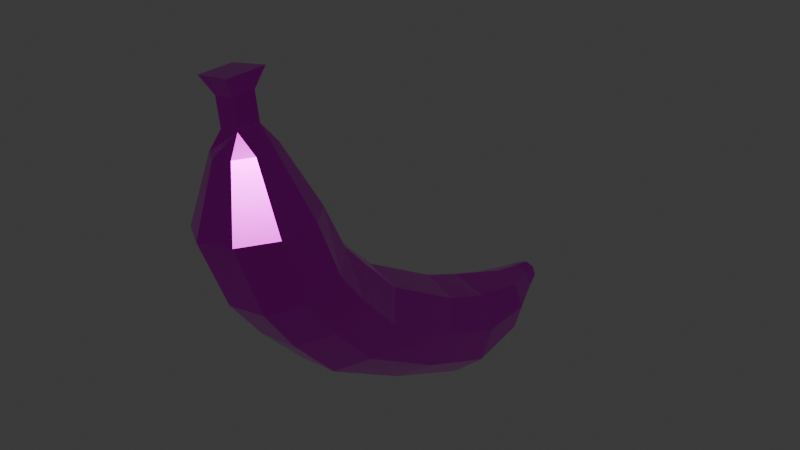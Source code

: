 # Source: banana.blend  (saved by Blender 4.5.91; exported with 4.5.12 LTS)
import bpy
from mathutils import Matrix  # noqa: F401  (used for matrix-valued properties, if any)

bpy.ops.wm.read_factory_settings(use_empty=True)
scene = bpy.context.scene
scene.name = 'Scene'

# ---- collections
col_collection = bpy.data.collections.new('Collection'); scene.collection.children.link(col_collection)

# ---- images (referenced by path relative to the original .blend; pixels are not part of the script)
import os
ASSET_DIR = os.environ.get("B2B_ASSET_DIR", "")  # directory of the original .blend (textures are referenced by path, not embedded)
HERE = os.path.dirname(os.path.abspath(__file__))  # packed textures are extracted next to this script under _unpacked/

def load_image(name, relpath, width, height, colorspace="sRGB"):
    """Load a texture the original file referenced (path relative to the .blend, or extracted next to this script)."""
    p = next((c for c in (os.path.join(HERE, relpath), os.path.join(ASSET_DIR, relpath)) if relpath and os.path.exists(c)), "")
    if p:
        img = bpy.data.images.load(p, check_existing=True)
        img.name = name
    else:  # same state as the original file: an image datablock whose file is absent (Cycles renders it pink)
        img = bpy.data.images.new(name, width, height)
        img.source = "FILE"
        img.filepath = "//" + (relpath or name)
    img.colorspace_settings.name = colorspace
    return img
img_material_001_base_color = load_image('Material.001 Base Color', 'Material.001 Base Color.png', 1024, 1024, 'sRGB')

# ---- materials (node trees are filled in below, after node groups)
mat_material_001 = bpy.data.materials.new('Material.001')

# ---- material node trees
mat_material_001.use_nodes = True; mat_material_001.node_tree.nodes.clear()
_N = mat_material_001.node_tree.nodes; _L = mat_material_001.node_tree.links
n0 = _N.new('ShaderNodeBsdfPrincipled'); n0.name = 'Principled BSDF'; n0.location = (-200, 100)
n0.inputs[1].default_value = 1.0
n0.inputs[2].default_value = 0.2083
n0.inputs[3].default_value = 2.0
n1 = _N.new('ShaderNodeOutputMaterial'); n1.name = 'Material Output'; n1.location = (200, 100)
n2 = _N.new('ShaderNodeTexImage'); n2.name = 'Image Texture'; n2.location = (-490, 80)
n2.image = img_material_001_base_color
_L.new(n0.outputs[0], n1.inputs[0])
_L.new(n2.outputs[0], n0.inputs[0])
n1.is_active_output = True

# ---- world
world_world = bpy.data.worlds.new('World'); scene.world = world_world
world_world.use_nodes = True; world_world.node_tree.nodes.clear()
_N = world_world.node_tree.nodes; _L = world_world.node_tree.links
n0 = _N.new('ShaderNodeOutputWorld'); n0.name = 'World Output'; n0.location = (200, 100)
n1 = _N.new('ShaderNodeBackground'); n1.name = 'Background'; n1.location = (-200, 100)
n1.inputs[0].default_value = (0.05088, 0.05088, 0.05088, 1.0)
_L.new(n1.outputs[0], n0.inputs[0])
n0.is_active_output = True
world_world.color = (0.05088, 0.05088, 0.05088)
world_world.sun_shadow_jitter_overblur = 0.0

# ---- meshes
me_cylinder = bpy.data.meshes.new('Cylinder')
me_cylinder.from_pydata([(-0.09399, 1.688, -0.489), (-0.01962, 0.03666, 0.4767), (0.5279, 1.559, -0.6782), (0.6103, -0.08816, 0.3128), (0.859, 1.18, -1.109), (0.9634, -0.4963, -0.07172), (0.7445, 0.728, -1.58), (0.8747, -0.9969, -0.4969), (0.2379, 0.4149, -1.871), (0.3855, -1.356, -0.7638), (-0.4237, 0.387, -1.845), (-0.2752, -1.405, -0.7476), (-0.9308, 0.6575, -1.515), (-0.7983, -1.121, -0.4557), (-1.046, 1.1, -1.035), (-0.939, -0.6375, -0.0249), (-0.7156, 1.507, -0.63), (-0.6315, -0.1803, 0.3434), (0.6927, -0.8883, 1.12), (0.05683, -0.7424, 1.237), (1.061, -1.348, 0.816), (0.9885, -1.906, 0.4658), (0.5099, -2.301, 0.2338), (-0.151, -2.349, 0.2285), (-0.6851, -2.027, 0.4523), (-0.8425, -1.486, 0.8006), (-0.5495, -0.9782, 1.11), (-0.5139, -1.935, 2.293), (-0.7712, -2.544, 2.244), (-0.5804, -3.178, 2.259), (-0.03065, -3.541, 2.33), (0.6207, -3.463, 2.425), (1.069, -2.981, 2.498), (1.104, -2.319, 2.515), (0.0712, -1.637, 2.382), (0.7103, -1.788, 2.47), (0.7321, -1.379, 1.63), (0.08989, -1.216, 1.646), (1.121, -1.898, 1.492), (1.074, -2.53, 1.297), (0.6145, -2.979, 1.137), (-0.04381, -3.035, 1.086), (-0.5924, -2.673, 1.168), (-0.7746, -2.061, 1.344), (-0.5051, -1.485, 1.533), (-0.2039, -2.432, 3.735), (-0.1893, -2.813, 3.735), (-0.2652, -2.434, 4.207), (0.1609, -2.826, 3.781), (0.1443, -2.392, 3.781), (0.3023, -2.206, 3.492), (-0.02385, -2.128, 3.447), (0.5033, -2.477, 3.515), (0.4853, -2.814, 3.506), (0.2566, -3.06, 3.469), (-0.07581, -3.1, 3.42), (-0.3563, -2.915, 3.384), (-0.4537, -2.591, 3.377), (-0.3224, -2.28, 3.401), (-0.2506, -2.815, 4.207), (0.09968, -2.828, 4.252), (0.08308, -2.395, 4.252), (0.1591, -2.24, 4.577), (-0.4323, -2.307, 4.499), (0.1873, -2.976, 4.576), (-0.4075, -2.955, 4.499), (-0.1952, 2.654, -0.9278), (0.4283, 2.65, -1.153), (0.7651, 2.544, -1.713), (0.6578, 2.384, -2.347), (0.1565, 2.247, -2.759), (-0.5043, 2.196, -2.754), (-1.015, 2.254, -2.336), (-1.137, 2.396, -1.7), (-0.8135, 2.554, -1.144), (-0.1352, 3.962, -1.397), (0.2967, 3.959, -1.552), (0.5301, 3.885, -1.941), (0.4557, 3.775, -2.38), (0.1084, 3.679, -2.665), (-0.3493, 3.644, -2.662), (-0.7033, 3.685, -2.372), (-0.7879, 3.783, -1.932), (-0.5636, 3.892, -1.547), (-0.2008, 4.744, -1.633), (0.04152, 4.743, -1.72), (0.1725, 4.701, -1.938), (0.1307, 4.639, -2.185), (-0.06414, 4.586, -2.345), (-0.321, 4.566, -2.343), (-0.5196, 4.589, -2.181), (-0.5671, 4.644, -1.933), (-0.4412, 4.705, -1.717), (-0.2052, 5.105, -1.703), (-0.04271, 5.104, -1.761), (0.04511, 5.076, -1.907), (0.01712, 5.034, -2.073), (-0.1136, 4.999, -2.18), (-0.2858, 4.985, -2.179), (-0.419, 5.0, -2.07), (-0.4508, 5.037, -1.904), (-0.3664, 5.079, -1.759)], [], [(0, 1, 3, 2), (2, 3, 5, 4), (4, 5, 7, 6), (6, 7, 9, 8), (8, 9, 11, 10), (10, 11, 13, 12), (12, 13, 15, 14), (1, 17, 26, 19), (14, 15, 17, 16), (16, 17, 1, 0), (16, 0, 66, 74), (29, 30, 55, 56), (17, 15, 25, 26), (15, 13, 24, 25), (13, 11, 23, 24), (11, 9, 22, 23), (9, 7, 21, 22), (3, 1, 19, 18), (7, 5, 20, 21), (5, 3, 18, 20), (19, 26, 44, 37), (20, 18, 36, 38), (23, 22, 40, 41), (26, 25, 43, 44), (18, 19, 37, 36), (22, 21, 39, 40), (25, 24, 42, 43), (21, 20, 38, 39), (24, 23, 41, 42), (46, 48, 60, 59), (43, 42, 29, 28), (39, 38, 33, 32), (42, 41, 30, 29), (37, 44, 27, 34), (38, 36, 35, 33), (41, 40, 31, 30), (44, 43, 28, 27), (36, 37, 34, 35), (40, 39, 32, 31), (50, 51, 49), (32, 33, 52, 53), (28, 29, 56, 57), (31, 32, 53, 54), (35, 34, 51, 50), (27, 28, 57, 58), (30, 31, 54, 55), (33, 35, 50, 52), (34, 27, 58, 51), (58, 57, 46, 45), (55, 54, 48), (52, 50, 49), (51, 58, 45, 49), (56, 55, 48, 46), (53, 52, 49, 48), (57, 56, 46), (54, 53, 48), (47, 59, 65, 63), (45, 46, 59, 47), (49, 45, 47, 61), (48, 49, 61, 60), (62, 63, 65, 64), (60, 61, 62, 64), (61, 47, 63, 62), (59, 60, 64, 65), (69, 70, 79, 78), (14, 16, 74, 73), (12, 14, 73, 72), (10, 12, 72, 71), (8, 10, 71, 70), (6, 8, 70, 69), (0, 2, 67, 66), (4, 6, 69, 68), (2, 4, 68, 67), (77, 78, 87, 86), (66, 67, 76, 75), (73, 74, 83, 82), (70, 71, 80, 79), (67, 68, 77, 76), (74, 66, 75, 83), (71, 72, 81, 80), (68, 69, 78, 77), (72, 73, 82, 81), (85, 86, 95, 94), (81, 82, 91, 90), (78, 79, 88, 87), (75, 76, 85, 84), (82, 83, 92, 91), (79, 80, 89, 88), (76, 77, 86, 85), (83, 75, 84, 92), (80, 81, 90, 89), (93, 94, 95, 96, 97, 98, 99, 100, 101), (92, 84, 93, 101), (89, 90, 99, 98), (86, 87, 96, 95), (90, 91, 100, 99), (87, 88, 97, 96), (84, 85, 94, 93), (91, 92, 101, 100), (88, 89, 98, 97)])
_uv = me_cylinder.uv_layers.new(name='UVMap')
_uv.uv.foreach_set('vector', [0.6275, 0.2962, 0.6237, 0.1403, 0.6821, 0.1244, 0.6851, 0.28, 0.452, 0.3432, 0.4372, 0.524, 0.3853, 0.5341, 0.3981, 0.3486, 0.3981, 0.3486, 0.3853, 0.5341, 0.3252, 0.549, 0.3372, 0.3572, 0.8438, 0.1948, 0.8456, 0.03168, 0.7974, 0.0008621, 0.7942, 0.1684, 0.7942, 0.1684, 0.7974, 0.0008621, 0.7349, 0.0002377, 0.7317, 0.1698, 0.7317, 0.1698, 0.7349, 0.0002377, 0.6873, 0.03009, 0.6856, 0.1983, 0.03244, 0.3466, 0.0002377, 0.5392, 0.06073, 0.5307, 0.09395, 0.3441, 0.6237, 0.1403, 0.5647, 0.1239, 0.5671, 0.04825, 0.6258, 0.06648, 0.09395, 0.3441, 0.06073, 0.5307, 0.1151, 0.5203, 0.1479, 0.3395, 0.5678, 0.2832, 0.5647, 0.1239, 0.6237, 0.1403, 0.6275, 0.2962, 0.5678, 0.2832, 0.6275, 0.2962, 0.6243, 0.3878, 0.5654, 0.3824, 0.8464, 0.2808, 0.8976, 0.2915, 0.8853, 0.3937, 0.8592, 0.3882, 0.1151, 0.5203, 0.06073, 0.5307, 0.06843, 0.6421, 0.1217, 0.6245, 0.06073, 0.5307, 0.0002377, 0.5392, 0.01034, 0.6598, 0.06843, 0.6421, 0.8461, 0.0238, 0.8974, 0.0002377, 0.9019, 0.09295, 0.85, 0.11, 0.8974, 0.0002377, 0.9597, 0.003609, 0.964, 0.09836, 0.9019, 0.09295, 0.285, 0.5618, 0.3252, 0.549, 0.3489, 0.6717, 0.3094, 0.6892, 0.6254, 0.6189, 0.5648, 0.6283, 0.5647, 0.7003, 0.6254, 0.6955, 0.3252, 0.549, 0.3853, 0.5341, 0.4064, 0.6482, 0.3489, 0.6717, 0.3853, 0.5341, 0.4372, 0.524, 0.4551, 0.6297, 0.4064, 0.6482, 0.6258, 0.06648, 0.5671, 0.04825, 0.568, 0.0002377, 0.6258, 0.02167, 0.4064, 0.6482, 0.4551, 0.6297, 0.4671, 0.6954, 0.428, 0.7275, 0.9019, 0.09295, 0.964, 0.09836, 0.9671, 0.1841, 0.9056, 0.1743, 0.1217, 0.6245, 0.06843, 0.6421, 0.0725, 0.7167, 0.1212, 0.6868, 0.6846, 0.04858, 0.6258, 0.06648, 0.6258, 0.02167, 0.6851, 0.002144, 0.3094, 0.6892, 0.3489, 0.6717, 0.3783, 0.7652, 0.3412, 0.7908, 0.06843, 0.6421, 0.01034, 0.6598, 0.02244, 0.7499, 0.0725, 0.7167, 0.3489, 0.6717, 0.4064, 0.6482, 0.428, 0.7275, 0.3783, 0.7652, 0.85, 0.11, 0.9019, 0.09295, 0.9056, 0.1743, 0.8534, 0.178, 0.8723, 0.4225, 0.9049, 0.4293, 0.8956, 0.4732, 0.863, 0.4663, 0.0725, 0.7167, 0.02244, 0.7499, 0.07019, 0.8529, 0.1078, 0.8063, 0.3783, 0.7652, 0.428, 0.7275, 0.4832, 0.8162, 0.4454, 0.8659, 0.8534, 0.178, 0.9056, 0.1743, 0.8976, 0.2915, 0.8464, 0.2808, 0.742, 0.6143, 0.6856, 0.6051, 0.6866, 0.6768, 0.742, 0.6837, 0.428, 0.7275, 0.4671, 0.6954, 0.5089, 0.773, 0.4832, 0.8162, 0.9056, 0.1743, 0.9671, 0.1841, 0.9582, 0.3052, 0.8976, 0.2915, 0.1212, 0.6868, 0.0725, 0.7167, 0.1078, 0.8063, 0.1484, 0.7654, 0.8025, 0.6112, 0.742, 0.6143, 0.742, 0.6837, 0.8025, 0.6905, 0.3412, 0.7908, 0.3783, 0.7652, 0.4454, 0.8659, 0.4132, 0.8988, 0.7665, 0.7878, 0.7357, 0.7844, 0.7524, 0.8155, 0.4454, 0.8659, 0.4832, 0.8162, 0.5511, 0.8832, 0.5318, 0.9086, 0.1078, 0.8063, 0.07019, 0.8529, 0.1672, 0.9025, 0.1864, 0.8788, 0.9582, 0.3052, 0.9998, 0.3154, 0.9374, 0.4059, 0.9162, 0.4007, 0.8025, 0.6905, 0.742, 0.6837, 0.7357, 0.7844, 0.7665, 0.7878, 0.1484, 0.7654, 0.1078, 0.8063, 0.1864, 0.8788, 0.2071, 0.8579, 0.8976, 0.2915, 0.9582, 0.3052, 0.9162, 0.4007, 0.8853, 0.3937, 0.4832, 0.8162, 0.5089, 0.773, 0.5642, 0.8612, 0.5511, 0.8832, 0.742, 0.6837, 0.6866, 0.6768, 0.7074, 0.7808, 0.7357, 0.7844, 0.2071, 0.8579, 0.1864, 0.8788, 0.1987, 0.9166, 0.2219, 0.8892, 0.8853, 0.3937, 0.9162, 0.4007, 0.9049, 0.4293, 0.6595, 0.6731, 0.6415, 0.6993, 0.6259, 0.6823, 0.7357, 0.7844, 0.7074, 0.7808, 0.7194, 0.812, 0.7524, 0.8155, 0.8592, 0.3882, 0.8853, 0.3937, 0.9049, 0.4293, 0.8723, 0.4225, 0.6565, 0.6413, 0.6595, 0.6731, 0.6259, 0.6823, 0.6259, 0.6414, 0.1864, 0.8788, 0.1672, 0.9025, 0.1987, 0.9166, 0.6341, 0.6189, 0.6565, 0.6413, 0.6259, 0.6414, 0.2557, 0.9181, 0.2325, 0.9455, 0.245, 0.9734, 0.2845, 0.9268, 0.2219, 0.8892, 0.1987, 0.9166, 0.2325, 0.9455, 0.2557, 0.9181, 0.7524, 0.8155, 0.7194, 0.812, 0.7148, 0.8566, 0.7477, 0.8601, 0.5789, 0.7008, 0.6198, 0.7008, 0.6195, 0.7453, 0.5786, 0.7453, 0.6206, 0.8458, 0.5647, 0.8417, 0.5647, 0.7806, 0.6206, 0.7764, 0.5786, 0.7453, 0.6195, 0.7453, 0.6341, 0.7759, 0.5647, 0.7759, 0.7477, 0.8601, 0.7148, 0.8566, 0.6997, 0.8847, 0.7557, 0.8905, 0.863, 0.4663, 0.8956, 0.4732, 0.9014, 0.5044, 0.8461, 0.4927, 0.8456, 0.3513, 0.7976, 0.3414, 0.8017, 0.4765, 0.835, 0.4834, 0.09395, 0.3441, 0.1479, 0.3395, 0.1748, 0.2328, 0.1251, 0.2102, 0.03244, 0.3466, 0.09395, 0.3441, 0.1251, 0.2102, 0.07075, 0.1816, 0.7317, 0.1698, 0.6856, 0.1983, 0.6873, 0.3492, 0.7351, 0.3405, 0.7942, 0.1684, 0.7317, 0.1698, 0.7351, 0.3405, 0.7976, 0.3414, 0.8438, 0.1948, 0.7942, 0.1684, 0.7976, 0.3414, 0.8456, 0.3513, 0.6275, 0.2962, 0.6851, 0.28, 0.6829, 0.3833, 0.6243, 0.3878, 0.3981, 0.3486, 0.3372, 0.3572, 0.3696, 0.1881, 0.4269, 0.2108, 0.452, 0.3432, 0.3981, 0.3486, 0.4269, 0.2108, 0.4757, 0.2335, 0.4833, 0.09554, 0.4436, 0.0798, 0.5061, 0.02433, 0.5284, 0.03316, 0.6243, 0.3878, 0.6829, 0.3833, 0.6791, 0.5073, 0.6384, 0.5104, 0.1251, 0.2102, 0.1748, 0.2328, 0.2275, 0.1119, 0.193, 0.0963, 0.7976, 0.3414, 0.7351, 0.3405, 0.7584, 0.476, 0.8017, 0.4765, 0.4757, 0.2335, 0.4269, 0.2108, 0.4833, 0.09554, 0.5172, 0.1113, 0.5654, 0.3824, 0.6243, 0.3878, 0.6384, 0.5104, 0.5977, 0.5067, 0.7351, 0.3405, 0.6873, 0.3492, 0.7253, 0.4819, 0.7584, 0.476, 0.4269, 0.2108, 0.3696, 0.1881, 0.4436, 0.0798, 0.4833, 0.09554, 0.07075, 0.1816, 0.1251, 0.2102, 0.193, 0.0963, 0.1554, 0.07649, 0.5474, 0.04199, 0.5284, 0.03316, 0.5515, 0.006159, 0.5642, 0.01208, 0.1554, 0.07649, 0.193, 0.0963, 0.2454, 0.03424, 0.2243, 0.02312, 0.835, 0.4834, 0.8017, 0.4765, 0.7909, 0.5629, 0.8096, 0.5668, 0.6384, 0.5104, 0.6791, 0.5073, 0.6602, 0.5828, 0.6374, 0.5845, 0.193, 0.0963, 0.2275, 0.1119, 0.2648, 0.04301, 0.2454, 0.03424, 0.8017, 0.4765, 0.7584, 0.476, 0.7666, 0.5626, 0.7909, 0.5629, 0.5172, 0.1113, 0.4833, 0.09554, 0.5284, 0.03316, 0.5474, 0.04199, 0.5977, 0.5067, 0.6384, 0.5104, 0.6374, 0.5845, 0.6145, 0.5824, 0.7584, 0.476, 0.7253, 0.4819, 0.7481, 0.5659, 0.7666, 0.5626, 0.6801, 0.7273, 0.6772, 0.7113, 0.665, 0.7008, 0.6492, 0.7008, 0.6372, 0.7113, 0.6346, 0.7273, 0.6426, 0.7414, 0.6575, 0.747, 0.6723, 0.7414, 0.6145, 0.5824, 0.6374, 0.5845, 0.6393, 0.6185, 0.624, 0.617, 0.7666, 0.5626, 0.7481, 0.5659, 0.76, 0.6041, 0.7725, 0.6018, 0.5284, 0.03316, 0.5061, 0.02433, 0.5365, 0.0002377, 0.5515, 0.006159, 0.2243, 0.02312, 0.2454, 0.03424, 0.2716, 0.007692, 0.2574, 0.0002378, 0.8096, 0.5668, 0.7909, 0.5629, 0.7888, 0.6021, 0.8013, 0.6047, 0.6374, 0.5845, 0.6602, 0.5828, 0.6546, 0.6173, 0.6393, 0.6185, 0.2454, 0.03424, 0.2648, 0.04301, 0.2845, 0.01357, 0.2716, 0.007692, 0.7909, 0.5629, 0.7666, 0.5626, 0.7725, 0.6018, 0.7888, 0.6021])
me_cylinder.materials.append(mat_material_001)
me_cylinder.update()

# ---- objects
ob_cylinder = bpy.data.objects.new('Cylinder', me_cylinder)

# ---- transforms, parenting, visibility, modifiers, constraints
ob_cylinder.location = (0.0, 0.0, 0.0)

# ---- collection membership
col_collection.objects.link(ob_cylinder)

# ---- scene / render settings (as saved in the file)
scene.frame_start = 1; scene.frame_end = 250; scene.frame_set(1)
scene.render.engine = 'BLENDER_EEVEE_NEXT'
bpy.context.view_layer.update()

# ---- added for rendering (the .blend has no active camera and no usable light): camera, sun
cam_auto = bpy.data.cameras.new('AutoCamera')
cam_auto.lens = 50.0
cam_auto.sensor_width = 36.0
cam_auto.clip_end = 1000.0
ob_auto_camera = bpy.data.objects.new('AutoCamera', cam_auto)
scene.collection.objects.link(ob_auto_camera)
ob_auto_camera.location = (10.6884, -12.0543, 9.46634)
ob_auto_camera.rotation_euler = (1.09748, -7.21219e-08, 0.694738)
scene.camera = ob_auto_camera
light_auto_sun = bpy.data.lights.new('AutoSun', 'SUN')
light_auto_sun.energy = 3.0
light_auto_sun.angle = 0.0523599
ob_auto_sun = bpy.data.objects.new('AutoSun', light_auto_sun)
scene.collection.objects.link(ob_auto_sun)
ob_auto_sun.rotation_euler = (0.872665, 0.174533, 0.523599)
bpy.context.view_layer.update()
